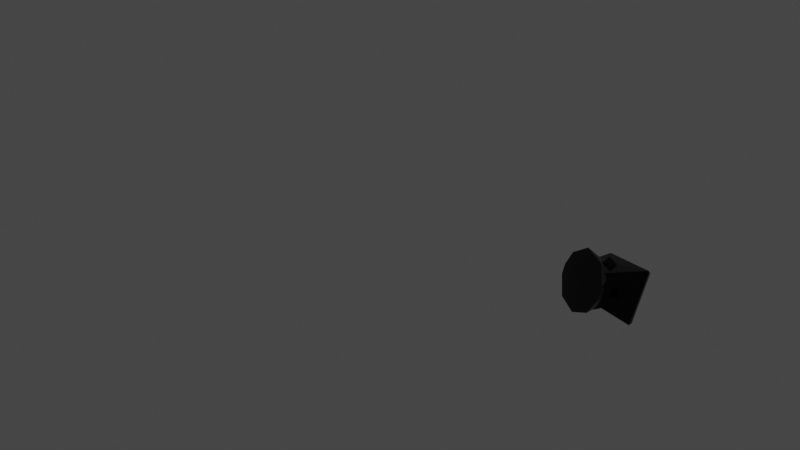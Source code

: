 # Source: wall.blend  (saved by Blender 3.6.11; exported with 4.5.12 LTS)
import bpy
from mathutils import Matrix  # noqa: F401  (used for matrix-valued properties, if any)

bpy.ops.wm.read_factory_settings(use_empty=True)
scene = bpy.context.scene
scene.name = 'Scene'

# ---- collections
col_collection = bpy.data.collections.new('Collection'); scene.collection.children.link(col_collection)

# ---- images (referenced by path relative to the original .blend; pixels are not part of the script)
import os
ASSET_DIR = os.environ.get("B2B_ASSET_DIR", "")  # directory of the original .blend (textures are referenced by path, not embedded)
HERE = os.path.dirname(os.path.abspath(__file__))  # packed textures are extracted next to this script under _unpacked/

def load_image(name, relpath, width, height, colorspace="sRGB"):
    """Load a texture the original file referenced (path relative to the .blend, or extracted next to this script)."""
    p = next((c for c in (os.path.join(HERE, relpath), os.path.join(ASSET_DIR, relpath)) if relpath and os.path.exists(c)), "")
    if p:
        img = bpy.data.images.load(p, check_existing=True)
        img.name = name
    else:  # same state as the original file: an image datablock whose file is absent (Cycles renders it pink)
        img = bpy.data.images.new(name, width, height)
        img.source = "FILE"
        img.filepath = "//" + (relpath or name)
    img.colorspace_settings.name = colorspace
    return img
img_wall = load_image('wall', 'wall.png', 1024, 1024, 'Filmic Log')

# ---- materials (node trees are filled in below, after node groups)
mat_material_004 = bpy.data.materials.new('Material.004')
mat_material_004.preview_render_type = 'CUBE'
mat_material_004.use_preview_world = True

# ---- material node trees
mat_material_004.use_nodes = True; mat_material_004.node_tree.nodes.clear()
_N = mat_material_004.node_tree.nodes; _L = mat_material_004.node_tree.links
n0 = _N.new('ShaderNodeTexImage'); n0.name = 'Image Texture'; n0.location = (-336, 272)
n0.image = img_wall
n1 = _N.new('ShaderNodeOutputMaterial'); n1.name = 'Material Output'; n1.location = (371, 262)
n2 = _N.new('ShaderNodeBsdfPrincipled'); n2.name = 'Principled BSDF'; n2.location = (10, 300)
n2.distribution = 'GGX'
n2.subsurface_method = 'RANDOM_WALK_SKIN'
n2.inputs[1].default_value = 0.6
n2.inputs[2].default_value = 0.1
n2.inputs[3].default_value = 1.45
n2.inputs[20].default_value = 0.3
n2.inputs[27].default_value = (0.0, 0.0, 0.0, 1.0)
n2.inputs[28].default_value = 1.0
_L.new(n0.outputs[0], n2.inputs[0])
_L.new(n2.outputs[0], n1.inputs[0])
n1.is_active_output = True

# ---- world
world_world = bpy.data.worlds.new('World'); scene.world = world_world
world_world.use_nodes = True; world_world.node_tree.nodes.clear()
_N = world_world.node_tree.nodes; _L = world_world.node_tree.links
n0 = _N.new('ShaderNodeOutputWorld'); n0.name = 'World Output'; n0.location = (300, 300)
n1 = _N.new('ShaderNodeBackground'); n1.name = 'Background'; n1.location = (10, 300)
n1.inputs[0].default_value = (0.05088, 0.05088, 0.05088, 1.0)
_L.new(n1.outputs[0], n0.inputs[0])
n0.is_active_output = True
world_world.color = (0.05088, 0.05088, 0.05088)
world_world.use_sun_shadow = False
world_world.sun_shadow_jitter_overblur = 0.0

# ---- cameras
cam_camera = bpy.data.cameras.new('Camera')
cam_camera.clip_end = 100.0
cam_camera.lens = 15.67
cam_camera.ortho_scale = 7.314

# ---- lights
light_light = bpy.data.lights.new('Light', 'POINT')
light_light.transmission_factor = 0.0
light_light.energy = 1000.0
light_light.shadow_soft_size = 0.1836
light_light.shadow_maximum_resolution = 0.006
light_light.use_absolute_resolution = True

# ---- meshes
me_base_link = bpy.data.meshes.new('base_link')
me_base_link.from_pydata([(0.00625, 0.005318, -0.02574), (0.00625, -0.006428, -0.03002), (0.03498, -0.02454, -0.03608), (-0.00625, -0.006428, -0.03002), (-0.03451, -0.02447, -0.03617), (-0.00625, 0.005318, -0.02574), (-0.02574, 0.005318, -0.00625), (-0.03002, -0.006428, -0.00625), (-0.03002, -0.006428, 0.00625), (-0.03621, -0.02425, 0.03428), (-0.02574, 0.005318, 0.00625), (-0.01951, 0.02109, 0.01951), (-0.00625, 0.005318, 0.02574), (-0.00625, -0.006428, 0.03002), (0.00625, -0.006428, 0.03002), (0.00625, 0.005318, 0.02574), (0.02574, 0.005318, 0.00625), (0.03002, -0.006428, 0.00625), (0.03002, -0.006428, -0.00625), (0.02574, 0.005318, -0.00625), (0.02656, 0.03106, -0.0348), (-0.04202, 0.03122, 0.009668), (-0.01181, 0.02333, 0.03714), (0.004614, 0.03106, 0.04354), (0.03283, 0.03108, 0.02808), (0.04207, 0.0311, 0.007788), (0.03184, 0.02403, 0.0235), (0.01906, 0.0243, 0.0345), (-0.02671, 0.03108, 0.03403), (-0.02495, 0.02369, 0.03002), (-0.03972, 0.02545, 0.00408), (-0.03986, 0.02542, 1.041e-17), (-0.04205, 0.0311, -0.008075), (-0.03957, 0.02551, -0.008987), (-0.03125, 0.03107, -0.03018), (-0.01888, 0.02408, -0.03479), (-0.004557, 0.03108, -0.04296), (-0.002988, 0.02397, -0.03912), (0.03032, 0.0236, -0.02478), (0.04211, 0.03119, -0.007896), (0.03757, 0.02283, -0.009193), (0.02066, 0.02118, -0.02845), (-0.02027, 0.02116, 0.02873), (0.02256, 0.02126, 0.02763), (0.03296, 0.02076, -0.005787), (0.03245, 0.02132, 0.01498), (0.01951, 0.02109, -0.01951), (-0.01951, 0.02109, -0.01951), (0.01951, 0.02109, 0.01951), (-0.000108, 0.02137, 0.03619), (-0.005586, 0.0212, -0.03528), (-0.03232, 0.02127, 0.01482), (-0.03631, 0.02146, -0.004071), (0.0425, 0.03109, 1.217e-17), (-0.0425, 0.03109, 0.0), (-0.0257, -0.02891, 0.0257), (-0.0257, -0.02891, -0.0257), (0.0257, -0.02891, -0.0257), (0.0257, -0.02891, 0.0257), (0.03775, 0.02212, 0.004195), (0.0143, 0.0228, -0.03599), (-0.02301, 0.02119, -0.02677), (-0.03052, 0.02316, -0.02381), (-0.03559, 0.02363, 0.01673), (0.007032, 0.02303, 0.03813), (0.03306, 0.02109, 2.376e-18), (0.03319, -0.0285, -0.03319), (0.03617, -0.02449, -0.03453), (0.0326, -0.02869, 0.0326), (-0.03477, -0.02435, 0.03613), (0.03574, -0.02391, 0.03565), (-0.03369, -0.02832, -0.03343), (-0.03357, -0.02834, 0.03347), (0.03451, -0.0272, 0.03463), (-0.03607, -0.02391, -0.03476), (0.03805, 0.003147, 5.879e-18), (0.03805, 0.003147, 5.011e-18), (0.03805, 0.003147, 9.348e-18), (-1.336e-16, 0.003147, 0.03805), (-1.342e-16, 0.003147, 0.03805), (-1.37e-16, 0.003147, 0.03805), (-1.334e-16, 0.003147, 0.03805), (-0.03805, 0.003147, 1.542e-18), (-0.03805, 0.003147, 2.409e-18), (-0.03805, 0.003147, -1.927e-18), (-0.03805, 0.003147, 6.747e-19), (4.033e-16, 0.003147, -0.03805), (4.07e-16, 0.003147, -0.03805), (4.068e-16, 0.003147, -0.03805), (4.016e-16, 0.003147, -0.03805), (-0.01973, -0.03815, 0.01979), (-0.01985, -0.03809, -0.0198), (0.01973, -0.03815, -0.01979), (0.01985, -0.03809, 0.0198)], [], [(0, 46, 1), (1, 46, 2), (1, 2, 3), (3, 2, 4), (3, 4, 5), (5, 4, 47), (5, 47, 0), (0, 47, 46), (6, 47, 7), (7, 47, 74), (7, 74, 8), (8, 74, 9), (8, 9, 10), (10, 9, 11), (10, 11, 6), (6, 11, 47), (12, 11, 13), (13, 11, 69), (13, 69, 14), (14, 69, 70), (14, 70, 15), (15, 70, 48), (15, 48, 12), (12, 48, 11), (16, 48, 17), (17, 48, 70), (17, 70, 18), (18, 70, 67), (18, 67, 19), (19, 67, 46), (19, 46, 16), (16, 46, 48), (59, 25, 26), (26, 25, 24), (27, 26, 24), (27, 24, 23), (64, 27, 23), (23, 22, 64), (22, 23, 28), (29, 22, 28), (63, 29, 28), (21, 63, 28), (63, 21, 30), (30, 21, 31), (32, 33, 21), (21, 33, 31), (62, 33, 34), (34, 33, 32), (62, 34, 35), (35, 34, 36), (37, 35, 36), (60, 37, 36), (20, 60, 36), (60, 20, 38), (38, 20, 39), (38, 39, 40), (25, 59, 39), (39, 59, 40), (41, 44, 46), (46, 44, 45), (46, 45, 48), (48, 45, 43), (47, 41, 46), (11, 49, 42), (47, 50, 41), (50, 47, 61), (48, 43, 11), (11, 43, 49), (51, 47, 11), (51, 11, 42), (47, 51, 52), (52, 61, 47), (53, 39, 54), (54, 25, 53), (54, 24, 25), (54, 23, 24), (28, 23, 54), (21, 28, 54), (34, 32, 54), (54, 36, 34), (54, 20, 36), (39, 20, 54), (55, 72, 56), (56, 72, 71), (56, 71, 57), (57, 71, 66), (57, 66, 58), (58, 66, 68), (58, 68, 55), (55, 68, 72), (41, 50, 60), (35, 61, 62), (64, 43, 27), (65, 44, 59), (44, 40, 59), (40, 44, 38), (41, 38, 44), (60, 38, 41), (60, 50, 37), (35, 37, 50), (61, 35, 50), (52, 62, 61), (62, 52, 33), (30, 33, 52), (52, 51, 63), (52, 63, 30), (51, 42, 63), (63, 42, 29), (42, 22, 29), (49, 22, 42), (64, 22, 49), (43, 64, 49), (27, 43, 26), (43, 45, 26), (59, 26, 45), (45, 65, 59), (91, 56, 92), (92, 56, 57), (92, 57, 93), (93, 57, 58), (93, 58, 90), (90, 58, 55), (90, 55, 91), (91, 55, 56), (93, 90, 92), (92, 90, 91), (67, 70, 73), (67, 73, 66), (66, 73, 68), (73, 72, 68), (72, 73, 69), (70, 69, 73), (66, 71, 2), (2, 71, 4), (74, 71, 9), (9, 71, 72), (2, 46, 67), (2, 67, 66), (74, 47, 4), (74, 4, 71), (69, 11, 9), (69, 9, 72), (16, 75, 19), (17, 76, 16), (18, 77, 17), (19, 75, 18), (12, 78, 15), (13, 79, 12), (14, 80, 13), (15, 81, 14), (6, 82, 10), (7, 83, 6), (8, 84, 7), (10, 85, 8), (0, 86, 5), (1, 87, 0), (3, 88, 1), (5, 89, 3)])
_uv = me_base_link.uv_layers.new(name='UVMap')
_uv.uv.foreach_set('vector', [0.895, 0.4986, 0.9471, 0.5289, 0.8557, 0.5151, 0.8557, 0.5151, 0.9471, 0.5289, 0.7946, 0.6553, 0.8557, 0.5151, 0.7946, 0.6553, 0.8438, 0.4664, 0.8438, 0.4664, 0.7946, 0.6553, 0.7938, 0.3759, 0.8438, 0.4664, 0.7938, 0.3759, 0.8948, 0.4483, 0.8948, 0.4483, 0.7938, 0.3759, 0.9464, 0.372, 0.8948, 0.4483, 0.9464, 0.372, 0.895, 0.4986, 0.895, 0.4986, 0.9464, 0.372, 0.9471, 0.5289, 0.6838, 0.5507, 0.7588, 0.6071, 0.6284, 0.5511, 0.6284, 0.5511, 0.7588, 0.6071, 0.5464, 0.6749, 0.6284, 0.5511, 0.5464, 0.6749, 0.6284, 0.497, 0.6284, 0.497, 0.5464, 0.6749, 0.5448, 0.3761, 0.6284, 0.497, 0.5448, 0.3761, 0.6838, 0.4966, 0.6838, 0.4966, 0.5448, 0.3761, 0.7588, 0.4382, 0.6838, 0.4966, 0.7588, 0.4382, 0.6838, 0.5507, 0.6838, 0.5507, 0.7588, 0.4382, 0.7588, 0.6071, 0.7985, 0.1579, 0.7386, 0.1228, 0.8426, 0.1442, 0.8426, 0.1442, 0.7386, 0.1228, 0.9079, 0.007228, 0.8426, 0.1442, 0.9079, 0.007228, 0.8438, 0.1953, 0.8438, 0.1953, 0.9079, 0.007228, 0.9132, 0.2968, 0.8438, 0.1953, 0.9132, 0.2968, 0.7996, 0.209, 0.7996, 0.209, 0.9132, 0.2968, 0.7422, 0.2824, 0.7996, 0.209, 0.7422, 0.2824, 0.7985, 0.1579, 0.7985, 0.1579, 0.7422, 0.2824, 0.7386, 0.1228, 0.2192, 0.5134, 0.1454, 0.4573, 0.2743, 0.513, 0.2743, 0.513, 0.1454, 0.4573, 0.3575, 0.3861, 0.2743, 0.513, 0.3575, 0.3861, 0.2736, 0.5668, 0.2736, 0.5668, 0.3575, 0.3861, 0.3562, 0.6885, 0.2736, 0.5668, 0.3562, 0.6885, 0.2184, 0.5673, 0.2184, 0.5673, 0.3562, 0.6885, 0.143, 0.6256, 0.2184, 0.5673, 0.143, 0.6256, 0.2192, 0.5134, 0.2192, 0.5134, 0.143, 0.6256, 0.1454, 0.4573, 0.4461, 0.6822, 0.4016, 0.6926, 0.4209, 0.6237, 0.4209, 0.6237, 0.4016, 0.6926, 0.3855, 0.619, 0.4152, 0.5522, 0.4209, 0.6237, 0.3855, 0.619, 0.4152, 0.5522, 0.3855, 0.619, 0.3846, 0.477, 0.4233, 0.497, 0.4152, 0.5522, 0.3846, 0.477, 0.3846, 0.477, 0.4331, 0.4223, 0.4233, 0.497, 0.4331, 0.4223, 0.3846, 0.477, 0.4113, 0.3668, 0.4461, 0.3816, 0.4331, 0.4223, 0.4113, 0.3668, 0.4113, 0.792, 0.4189, 0.7236, 0.4461, 0.7071, 0.4385, 0.8279, 0.4113, 0.792, 0.4461, 0.7071, 0.4113, 0.792, 0.4385, 0.8279, 0.4196, 0.8505, 0.4196, 0.8505, 0.4385, 0.8279, 0.4211, 0.8682, 0.4461, 0.9044, 0.426, 0.9065, 0.4385, 0.8279, 0.4385, 0.8279, 0.426, 0.9065, 0.4211, 0.8682, 0.4691, 0.4447, 0.4605, 0.3794, 0.512, 0.4527, 0.512, 0.4527, 0.4605, 0.3794, 0.4834, 0.3668, 0.4691, 0.4447, 0.512, 0.4527, 0.4834, 0.5121, 0.4834, 0.5121, 0.512, 0.4527, 0.5166, 0.5838, 0.4804, 0.5838, 0.4834, 0.5121, 0.5166, 0.5838, 0.4605, 0.6468, 0.4804, 0.5838, 0.5166, 0.5838, 0.4853, 0.6918, 0.4605, 0.6468, 0.5166, 0.5838, 0.3944, 0.1202, 0.3973, 0.06531, 0.4404, 0.04671, 0.5116, 0.8581, 0.4794, 0.906, 0.4848, 0.7736, 0.5116, 0.8581, 0.4848, 0.7736, 0.5166, 0.7831, 0.4794, 0.7062, 0.5149, 0.7253, 0.4848, 0.7736, 0.4848, 0.7736, 0.5149, 0.7253, 0.5166, 0.7831, 0.4262, 0.09039, 0.5237, 0.03078, 0.466, 0.09344, 0.466, 0.09344, 0.5237, 0.03078, 0.6157, 0.02823, 0.466, 0.09344, 0.6157, 0.02823, 0.6388, 0.08448, 0.6388, 0.08448, 0.6157, 0.02823, 0.674, 0.0691, 0.475, 0.2662, 0.4262, 0.09039, 0.466, 0.09344, 0.6477, 0.2572, 0.7171, 0.1675, 0.6887, 0.2585, 0.475, 0.2662, 0.402, 0.2081, 0.4262, 0.09039, 0.402, 0.2081, 0.475, 0.2662, 0.4437, 0.2833, 0.6388, 0.08448, 0.674, 0.0691, 0.6477, 0.2572, 0.6477, 0.2572, 0.674, 0.0691, 0.7171, 0.1675, 0.6299, 0.315, 0.475, 0.2662, 0.6477, 0.2572, 0.6299, 0.315, 0.6477, 0.2572, 0.6887, 0.2585, 0.475, 0.2662, 0.6299, 0.315, 0.5472, 0.3369, 0.5472, 0.3369, 0.4437, 0.2833, 0.475, 0.2662, 0.2816, 0.3564, 0.2501, 0.3717, 0.1006, 0.02596, 0.1006, 0.02596, 0.3109, 0.3381, 0.2816, 0.3564, 0.1006, 0.02596, 0.3701, 0.259, 0.3109, 0.3381, 0.1006, 0.02596, 0.3701, 0.1164, 0.3701, 0.259, 0.2665, 0.01488, 0.3701, 0.1164, 0.1006, 0.02596, 0.1392, 0.007228, 0.2665, 0.01488, 0.1006, 0.02596, 0.007228, 0.1339, 0.07015, 0.04491, 0.1006, 0.02596, 0.1006, 0.02596, 0.01439, 0.2649, 0.007228, 0.1339, 0.1006, 0.02596, 0.1124, 0.3685, 0.01439, 0.2649, 0.2501, 0.3717, 0.1124, 0.3685, 0.1006, 0.02596, 0.7929, 0.9565, 0.8275, 0.9912, 0.5652, 0.9573, 0.5652, 0.9573, 0.8275, 0.9912, 0.5311, 0.9928, 0.5652, 0.9573, 0.5311, 0.9928, 0.5643, 0.7295, 0.5643, 0.7295, 0.5311, 0.9928, 0.5311, 0.6964, 0.5643, 0.7295, 0.5311, 0.6964, 0.7921, 0.7287, 0.7921, 0.7287, 0.5311, 0.6964, 0.8226, 0.698, 0.7921, 0.7287, 0.8226, 0.698, 0.7929, 0.9565, 0.7929, 0.9565, 0.8226, 0.698, 0.8275, 0.9912, 0.4262, 0.09039, 0.402, 0.2081, 0.3944, 0.1202, 0.4834, 0.5121, 0.4613, 0.4807, 0.4691, 0.4447, 0.7241, 0.1354, 0.674, 0.0691, 0.7054, 0.08289, 0.5493, 0.029, 0.5237, 0.03078, 0.5668, 0.007228, 0.5237, 0.03078, 0.5077, 0.01108, 0.5668, 0.007228, 0.5077, 0.01108, 0.5237, 0.03078, 0.4404, 0.04671, 0.4262, 0.09039, 0.4404, 0.04671, 0.5237, 0.03078, 0.3944, 0.1202, 0.4404, 0.04671, 0.4262, 0.09039, 0.3944, 0.1202, 0.402, 0.2081, 0.3846, 0.1974, 0.4834, 0.5121, 0.4804, 0.5838, 0.4646, 0.5665, 0.4437, 0.2833, 0.4074, 0.2668, 0.402, 0.2081, 0.5472, 0.3369, 0.4586, 0.3158, 0.4437, 0.2833, 0.4586, 0.3158, 0.5472, 0.3369, 0.5265, 0.3523, 0.5843, 0.35, 0.5265, 0.3523, 0.5472, 0.3369, 0.5472, 0.3369, 0.6299, 0.315, 0.6393, 0.3289, 0.5472, 0.3369, 0.6393, 0.3289, 0.5843, 0.35, 0.6299, 0.315, 0.6887, 0.2585, 0.6393, 0.3289, 0.6393, 0.3289, 0.6887, 0.2585, 0.6957, 0.2788, 0.6887, 0.2585, 0.7241, 0.219, 0.6957, 0.2788, 0.7171, 0.1675, 0.7241, 0.219, 0.6887, 0.2585, 0.4233, 0.497, 0.4331, 0.4223, 0.4362, 0.4716, 0.674, 0.0691, 0.7241, 0.1354, 0.7171, 0.1675, 0.4152, 0.5522, 0.4334, 0.5789, 0.4209, 0.6237, 0.674, 0.0691, 0.6157, 0.02823, 0.6537, 0.02885, 0.5668, 0.007228, 0.6537, 0.02885, 0.6157, 0.02823, 0.6157, 0.02823, 0.5493, 0.029, 0.5668, 0.007228, 0.8464, 0.7101, 0.8943, 0.6894, 0.8461, 0.8693, 0.8461, 0.8693, 0.8943, 0.6894, 0.8943, 0.8961, 0.08323, 0.5906, 0.0502, 0.6078, 0.08308, 0.4198, 0.08308, 0.4198, 0.0502, 0.6078, 0.0502, 0.3861, 0.08294, 0.8138, 0.03647, 0.8326, 0.08323, 0.6518, 0.08323, 0.6518, 0.03647, 0.8326, 0.03647, 0.6222, 0.09768, 0.4036, 0.1286, 0.3861, 0.09779, 0.5751, 0.09779, 0.5751, 0.1286, 0.3861, 0.1286, 0.6086, 0.143, 0.7108, 0.3184, 0.7114, 0.143, 0.8862, 0.143, 0.8862, 0.3184, 0.7114, 0.3184, 0.8868, 0.3562, 0.6885, 0.3575, 0.3861, 0.3701, 0.3928, 0.3562, 0.6885, 0.3701, 0.3928, 0.3701, 0.6869, 0.5311, 0.6964, 0.8317, 0.6894, 0.8226, 0.698, 0.8317, 0.6894, 0.8275, 0.9912, 0.8226, 0.698, 0.9284, 0.01407, 0.9284, 0.2915, 0.9079, 0.007228, 0.9132, 0.2968, 0.9079, 0.007228, 0.9284, 0.2915, 0.7732, 0.6464, 0.7732, 0.3776, 0.7946, 0.6553, 0.7946, 0.6553, 0.7732, 0.3776, 0.7938, 0.3759, 0.5464, 0.6749, 0.5311, 0.6657, 0.5448, 0.3761, 0.5448, 0.3761, 0.5311, 0.6657, 0.5311, 0.3761, 0.355, 0.6964, 0.143, 0.6256, 0.3562, 0.6885, 0.03575, 0.4002, 0.0271, 0.4002, 0.03066, 0.3861, 0.7934, 0.3668, 0.9464, 0.372, 0.7938, 0.3759, 0.7934, 0.3668, 0.7938, 0.3759, 0.7732, 0.3776, 0.5464, 0.3668, 0.7588, 0.4382, 0.5448, 0.3761, 0.5464, 0.3668, 0.5448, 0.3761, 0.5311, 0.3761, 0.08323, 0.8471, 0.08323, 0.9083, 0.03382, 0.8721, 0.3776, 0.736, 0.3329, 0.7727, 0.3329, 0.7108, 0.248, 0.9566, 0.212, 0.9284, 0.248, 0.9012, 0.9353, 0.5894, 0.9589, 0.5512, 0.9905, 0.589, 0.3329, 0.8993, 0.3823, 0.8631, 0.3823, 0.9243, 0.9087, 0.9624, 0.9382, 0.9082, 0.9629, 0.9624, 0.7497, 0.3651, 0.7054, 0.3286, 0.7485, 0.314, 0.9087, 0.8597, 0.949, 0.8366, 0.949, 0.8937, 0.9581, 0.7145, 0.9087, 0.7506, 0.9087, 0.6894, 0.9087, 0.8221, 0.9087, 0.765, 0.9542, 0.8069, 0.2832, 0.9012, 0.3184, 0.9284, 0.2832, 0.9566, 0.9319, 0.6236, 0.906, 0.6612, 0.8765, 0.6241, 0.143, 0.9012, 0.1976, 0.9289, 0.143, 0.9567, 0.3811, 0.7872, 0.3811, 0.8487, 0.3329, 0.8132, 0.9406, 0.6014, 0.9896, 0.6314, 0.9526, 0.6502, 0.8495, 0.9106, 0.8943, 0.9249, 0.8495, 0.9624])
me_base_link.materials.append(mat_material_004)
me_base_link.update()

# ---- objects
ob_light = bpy.data.objects.new('Light', light_light)
ob_camera = bpy.data.objects.new('Camera', cam_camera)
ob_base_link = bpy.data.objects.new('base_link', me_base_link)

# ---- transforms, parenting, visibility, modifiers, constraints
ob_light.location = (1.172, -0.8072, 1.398)
ob_light.rotation_euler = (0.6503, 0.05522, 1.866)
ob_light.lock_rotations_4d = False
ob_light.empty_display_type = 'ARROWS'
ob_light.color = (0.0, 0.0, 0.0, 0.0)
ob_light.lineart.crease_threshold = 0.0
ob_camera.location = (0.41, -0.1244, -0.2799)
ob_camera.rotation_euler = (-2.043, -1.377, -7.613)
ob_camera.lock_rotations_4d = False
ob_camera.empty_display_type = 'ARROWS'
ob_camera.color = (0.0, 0.0, 0.0, 0.0)
ob_camera.display_type = 'WIRE'
ob_camera.lineart.crease_threshold = 0.0
ob_base_link.location = (0.0, 0.0, 0.0312)
ob_base_link.rotation_euler = (1.571, 3.142, 0.0)

# ---- collection membership
col_collection.objects.link(ob_light)
col_collection.objects.link(ob_camera)
col_collection.objects.link(ob_base_link)

# ---- scene / render settings (as saved in the file)
scene.camera = ob_camera
scene.frame_start = 1; scene.frame_end = 250; scene.frame_set(1)
scene.render.engine = 'CYCLES'
scene.cycles.sampling_pattern = 'TABULATED_SOBOL'
scene.view_settings.view_transform = 'Filmic'
bpy.context.view_layer.update()
